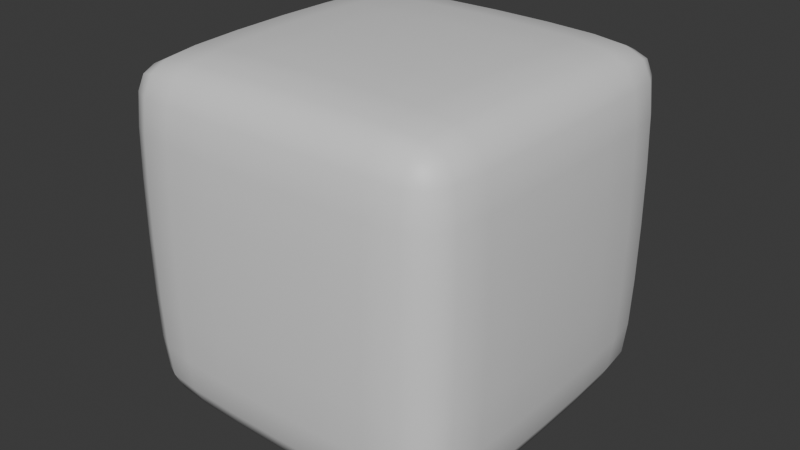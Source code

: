 # Source: JunkCube.blend  (saved by Blender 4.5.88; exported with 4.5.12 LTS)
import bpy
from mathutils import Matrix  # noqa: F401  (used for matrix-valued properties, if any)

bpy.ops.wm.read_factory_settings(use_empty=True)
scene = bpy.context.scene
scene.name = 'Scene'

# ---- collections
col_collection = bpy.data.collections.new('Collection'); scene.collection.children.link(col_collection)

# ---- materials (node trees are filled in below, after node groups)
mat_material = bpy.data.materials.new('Material')
mat_material.alpha_threshold = 0.0
mat_material.roughness = 0.5
mat_material.line_color = (0.0, 0.0, 0.0, 1.0)

# ---- material node trees
mat_material.use_nodes = True; mat_material.node_tree.nodes.clear()
_N = mat_material.node_tree.nodes; _L = mat_material.node_tree.links
n0 = _N.new('ShaderNodeOutputMaterial'); n0.name = 'Material Output'; n0.location = (200, 100)
n1 = _N.new('ShaderNodeBsdfPrincipled'); n1.name = 'Principled BSDF'; n1.location = (-200, 100)
n1.inputs[3].default_value = 1.45
_L.new(n1.outputs[0], n0.inputs[0])
n0.is_active_output = True

# ---- world
world_world = bpy.data.worlds.new('World'); scene.world = world_world
world_world.use_nodes = True; world_world.node_tree.nodes.clear()
_N = world_world.node_tree.nodes; _L = world_world.node_tree.links
n0 = _N.new('ShaderNodeOutputWorld'); n0.name = 'World Output'; n0.location = (200, 100)
n1 = _N.new('ShaderNodeBackground'); n1.name = 'Background'; n1.location = (-200, 100)
n1.inputs[0].default_value = (0.05088, 0.05088, 0.05088, 1.0)
_L.new(n1.outputs[0], n0.inputs[0])
n0.is_active_output = True
world_world.color = (0.05088, 0.05088, 0.05088)
world_world.sun_shadow_jitter_overblur = 0.0

# ---- meshes
me_cube = bpy.data.meshes.new('Cube')
me_cube.from_pydata([(1.0, 1.0, 1.0), (1.0, 1.0, -1.0), (1.0, -1.0, 1.0), (1.0, -1.0, -1.0), (-1.0, 1.0, 1.0), (-1.0, 1.0, -1.0), (-1.0, -1.0, 1.0), (-1.0, -1.0, -1.0)], [], [(0, 4, 6, 2), (3, 2, 6, 7), (7, 6, 4, 5), (5, 1, 3, 7), (1, 0, 2, 3), (5, 4, 0, 1)])
me_cube.polygons.foreach_set('use_smooth', [True] * 6)
_uv = me_cube.uv_layers.new(name='UVMap')
_uv.uv.foreach_set('vector', [0.625, 0.5, 0.875, 0.5, 0.875, 0.75, 0.625, 0.75, 0.375, 0.75, 0.625, 0.75, 0.625, 1.0, 0.375, 1.0, 0.375, 0.0, 0.625, 0.0, 0.625, 0.25, 0.375, 0.25, 0.125, 0.5, 0.375, 0.5, 0.375, 0.75, 0.125, 0.75, 0.375, 0.5, 0.625, 0.5, 0.625, 0.75, 0.375, 0.75, 0.375, 0.25, 0.625, 0.25, 0.625, 0.5, 0.375, 0.5])
me_cube.materials.append(mat_material)
me_cube.use_mirror_vertex_groups = False
me_cube.update()

# ---- objects
ob_cube = bpy.data.objects.new('Cube', me_cube)

# ---- transforms, parenting, visibility, modifiers, constraints
ob_cube.location = (0.0, 0.0, 0.0)
ob_cube.lock_rotations_4d = False
ob_cube.empty_display_type = 'ARROWS'
ob_cube.lineart.crease_threshold = 0.0
_m = ob_cube.modifiers.new('Bevel', 'BEVEL')
_m.width = 0.11
_m.width_pct = 0.11
_m.offset_type = 'DEPTH'
_m = ob_cube.modifiers.new('Subdivision', 'SUBSURF')
_m.levels = 2

# ---- collection membership
col_collection.objects.link(ob_cube)

# ---- scene / render settings (as saved in the file)
scene.frame_start = 1; scene.frame_end = 250; scene.frame_set(1)
scene.render.engine = 'BLENDER_EEVEE_NEXT'
bpy.context.view_layer.update()

# ---- added for rendering (the .blend has no active camera and no usable light): camera, sun
cam_auto = bpy.data.cameras.new('AutoCamera')
cam_auto.lens = 50.0
cam_auto.sensor_width = 36.0
cam_auto.clip_end = 1000.0
ob_auto_camera = bpy.data.objects.new('AutoCamera', cam_auto)
scene.collection.objects.link(ob_auto_camera)
ob_auto_camera.location = (3.20507, -3.84609, 2.56406)
ob_auto_camera.rotation_euler = (1.09748, -7.21219e-08, 0.694738)
scene.camera = ob_auto_camera
light_auto_sun = bpy.data.lights.new('AutoSun', 'SUN')
light_auto_sun.energy = 3.0
light_auto_sun.angle = 0.0523599
ob_auto_sun = bpy.data.objects.new('AutoSun', light_auto_sun)
scene.collection.objects.link(ob_auto_sun)
ob_auto_sun.rotation_euler = (0.872665, 0.174533, 0.523599)
bpy.context.view_layer.update()
